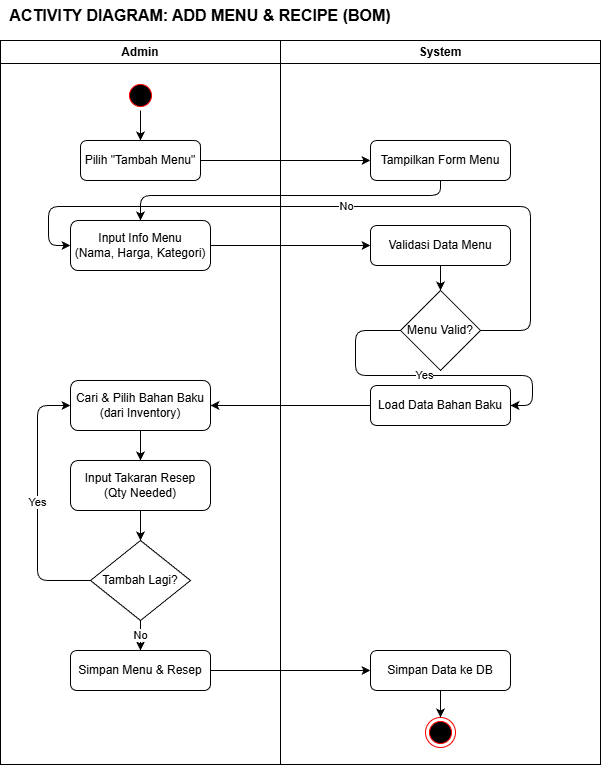

The diagram above was exported from draw.io. Its source (the exported page's mxGraphModel, read from the mxfile embedded in the PNG):
<mxGraphModel dx="1188" dy="737" grid="0" gridSize="10" guides="1" tooltips="1" connect="1" arrows="1" fold="1" page="1" pageScale="1" pageWidth="850" pageHeight="1100" math="0" shadow="0">
  <root>
    <mxCell id="0" />
    <mxCell id="1" parent="0" />
    <mxCell id="title1" parent="1" style="text;html=1;strokeColor=none;fillColor=none;align=center;verticalAlign=middle;whiteSpace=wrap;rounded=0;fontStyle=1;fontSize=16;" value="ACTIVITY DIAGRAM: ADD MENU &amp; RECIPE (BOM)" vertex="1">
      <mxGeometry height="30" width="400" x="40" y="10" as="geometry" />
    </mxCell>
    <mxCell id="2" parent="1" style="swimlane;whiteSpace=wrap;html=1;" value="Admin" vertex="1">
      <mxGeometry height="724" width="280" x="40" y="50" as="geometry" />
    </mxCell>
    <mxCell id="4" parent="2" style="ellipse;html=1;shape=startState;fillColor=#000000;strokeColor=#ff0000;" value="" vertex="1">
      <mxGeometry height="30" width="30" x="125" y="40" as="geometry" />
    </mxCell>
    <mxCell id="5" parent="2" style="rounded=1;whiteSpace=wrap;html=1;" value="Pilih &quot;Tambah Menu&quot;" vertex="1">
      <mxGeometry height="40" width="120" x="80" y="100" as="geometry" />
    </mxCell>
    <mxCell id="6" parent="2" style="rounded=1;whiteSpace=wrap;html=1;" value="Input Info Menu&#10;(Nama, Harga, Kategori)" vertex="1">
      <mxGeometry height="50" width="140" x="70" y="180" as="geometry" />
    </mxCell>
    <mxCell id="7" parent="2" style="rounded=1;whiteSpace=wrap;html=1;" value="Cari &amp; Pilih Bahan Baku&#10;(dari Inventory)" vertex="1">
      <mxGeometry height="50" width="140" x="70" y="340" as="geometry" />
    </mxCell>
    <mxCell id="8" parent="2" style="rounded=1;whiteSpace=wrap;html=1;" value="Input Takaran Resep&#10;(Qty Needed)" vertex="1">
      <mxGeometry height="50" width="140" x="70" y="420" as="geometry" />
    </mxCell>
    <mxCell id="9" parent="2" style="rhombus;whiteSpace=wrap;html=1;" value="Tambah Lagi?" vertex="1">
      <mxGeometry height="80" width="100" x="90" y="500" as="geometry" />
    </mxCell>
    <mxCell id="10" parent="2" style="rounded=1;whiteSpace=wrap;html=1;" value="Simpan Menu &amp; Resep" vertex="1">
      <mxGeometry height="40" width="140" x="70" y="610" as="geometry" />
    </mxCell>
    <mxCell id="e1" edge="1" parent="2" source="4" style="edgeStyle=orthogonalEdgeStyle;html=1;" target="5">
      <mxGeometry relative="1" as="geometry" />
    </mxCell>
    <mxCell id="e9" edge="1" parent="2" source="7" style="edgeStyle=orthogonalEdgeStyle;html=1;" target="8">
      <mxGeometry relative="1" as="geometry" />
    </mxCell>
    <mxCell id="e10" edge="1" parent="2" source="8" style="edgeStyle=orthogonalEdgeStyle;html=1;" target="9">
      <mxGeometry relative="1" as="geometry" />
    </mxCell>
    <mxCell id="e11" edge="1" parent="2" source="9" style="edgeStyle=orthogonalEdgeStyle;html=1;entryX=0;entryY=0.5;exitX=0;exitY=0.5;exitDx=0;exitDy=0;" target="7" value="Yes">
      <mxGeometry relative="1" as="geometry">
        <Array as="points">
          <mxPoint x="37" y="540" />
          <mxPoint x="37" y="365" />
        </Array>
      </mxGeometry>
    </mxCell>
    <mxCell id="e12" edge="1" parent="2" source="9" style="edgeStyle=orthogonalEdgeStyle;html=1;" target="10" value="No">
      <mxGeometry relative="1" as="geometry" />
    </mxCell>
    <mxCell id="3" parent="1" style="swimlane;whiteSpace=wrap;html=1;" value="System" vertex="1">
      <mxGeometry height="724" width="320" x="320" y="50" as="geometry" />
    </mxCell>
    <mxCell id="11" parent="3" style="rounded=1;whiteSpace=wrap;html=1;" value="Tampilkan Form Menu" vertex="1">
      <mxGeometry height="40" width="140" x="90" y="100" as="geometry" />
    </mxCell>
    <mxCell id="12" parent="3" style="rounded=1;whiteSpace=wrap;html=1;" value="Validasi Data Menu" vertex="1">
      <mxGeometry height="40" width="140" x="90" y="185" as="geometry" />
    </mxCell>
    <mxCell id="13" parent="3" style="rhombus;whiteSpace=wrap;html=1;" value="Menu Valid?" vertex="1">
      <mxGeometry height="80" width="80" x="120" y="250" as="geometry" />
    </mxCell>
    <mxCell id="14" parent="3" style="rounded=1;whiteSpace=wrap;html=1;" value="Load Data Bahan Baku" vertex="1">
      <mxGeometry height="40" width="140" x="90" y="345" as="geometry" />
    </mxCell>
    <mxCell id="15" parent="3" style="rounded=1;whiteSpace=wrap;html=1;" value="Simpan Data ke DB" vertex="1">
      <mxGeometry height="40" width="140" x="90" y="610" as="geometry" />
    </mxCell>
    <mxCell id="16" parent="3" style="ellipse;html=1;shape=endState;fillColor=#000000;strokeColor=#ff0000;" value="" vertex="1">
      <mxGeometry height="30" width="30" x="145" y="677" as="geometry" />
    </mxCell>
    <mxCell id="e5" edge="1" parent="3" source="12" style="edgeStyle=orthogonalEdgeStyle;html=1;" target="13">
      <mxGeometry relative="1" as="geometry" />
    </mxCell>
    <mxCell id="e7" edge="1" parent="3" source="13" style="edgeStyle=orthogonalEdgeStyle;html=1;entryX=1;entryY=0.5;exitX=0;exitY=0.5;exitDx=0;exitDy=0;" target="14" value="Yes">
      <mxGeometry relative="1" as="geometry">
        <Array as="points">
          <mxPoint x="75" y="290" />
          <mxPoint x="75" y="335" />
          <mxPoint x="252" y="335" />
          <mxPoint x="252" y="365" />
        </Array>
      </mxGeometry>
    </mxCell>
    <mxCell id="e14" edge="1" parent="3" source="15" style="edgeStyle=orthogonalEdgeStyle;html=1;" target="16">
      <mxGeometry relative="1" as="geometry" />
    </mxCell>
    <mxCell id="e2" edge="1" parent="1" source="5" style="edgeStyle=orthogonalEdgeStyle;html=1;" target="11">
      <mxGeometry relative="1" as="geometry" />
    </mxCell>
    <mxCell id="e3" edge="1" parent="1" source="11" style="edgeStyle=orthogonalEdgeStyle;html=1;entryX=0.5;entryY=0;exitX=0.5;exitY=1;exitDx=0;exitDy=0;entryDx=0;entryDy=0;" target="6">
      <mxGeometry relative="1" as="geometry">
        <Array as="points">
          <mxPoint x="480" y="205" />
          <mxPoint x="180" y="205" />
        </Array>
      </mxGeometry>
    </mxCell>
    <mxCell id="e4" edge="1" parent="1" source="6" style="edgeStyle=orthogonalEdgeStyle;html=1;" target="12">
      <mxGeometry relative="1" as="geometry" />
    </mxCell>
    <mxCell id="e6" edge="1" parent="1" source="13" style="edgeStyle=orthogonalEdgeStyle;html=1;entryX=0;entryY=0.5;entryDx=0;entryDy=0;exitX=1;exitY=0.5;exitDx=0;exitDy=0;" target="6" value="No">
      <mxGeometry relative="1" as="geometry">
        <Array as="points">
          <mxPoint x="570" y="340" />
          <mxPoint x="570" y="216" />
          <mxPoint x="88" y="216" />
          <mxPoint x="88" y="255" />
        </Array>
      </mxGeometry>
    </mxCell>
    <mxCell id="e8" edge="1" parent="1" source="14" style="edgeStyle=orthogonalEdgeStyle;html=1;" target="7">
      <mxGeometry relative="1" as="geometry" />
    </mxCell>
    <mxCell id="e13" edge="1" parent="1" source="10" style="edgeStyle=orthogonalEdgeStyle;html=1;" target="15">
      <mxGeometry relative="1" as="geometry" />
    </mxCell>
  </root>
</mxGraphModel>